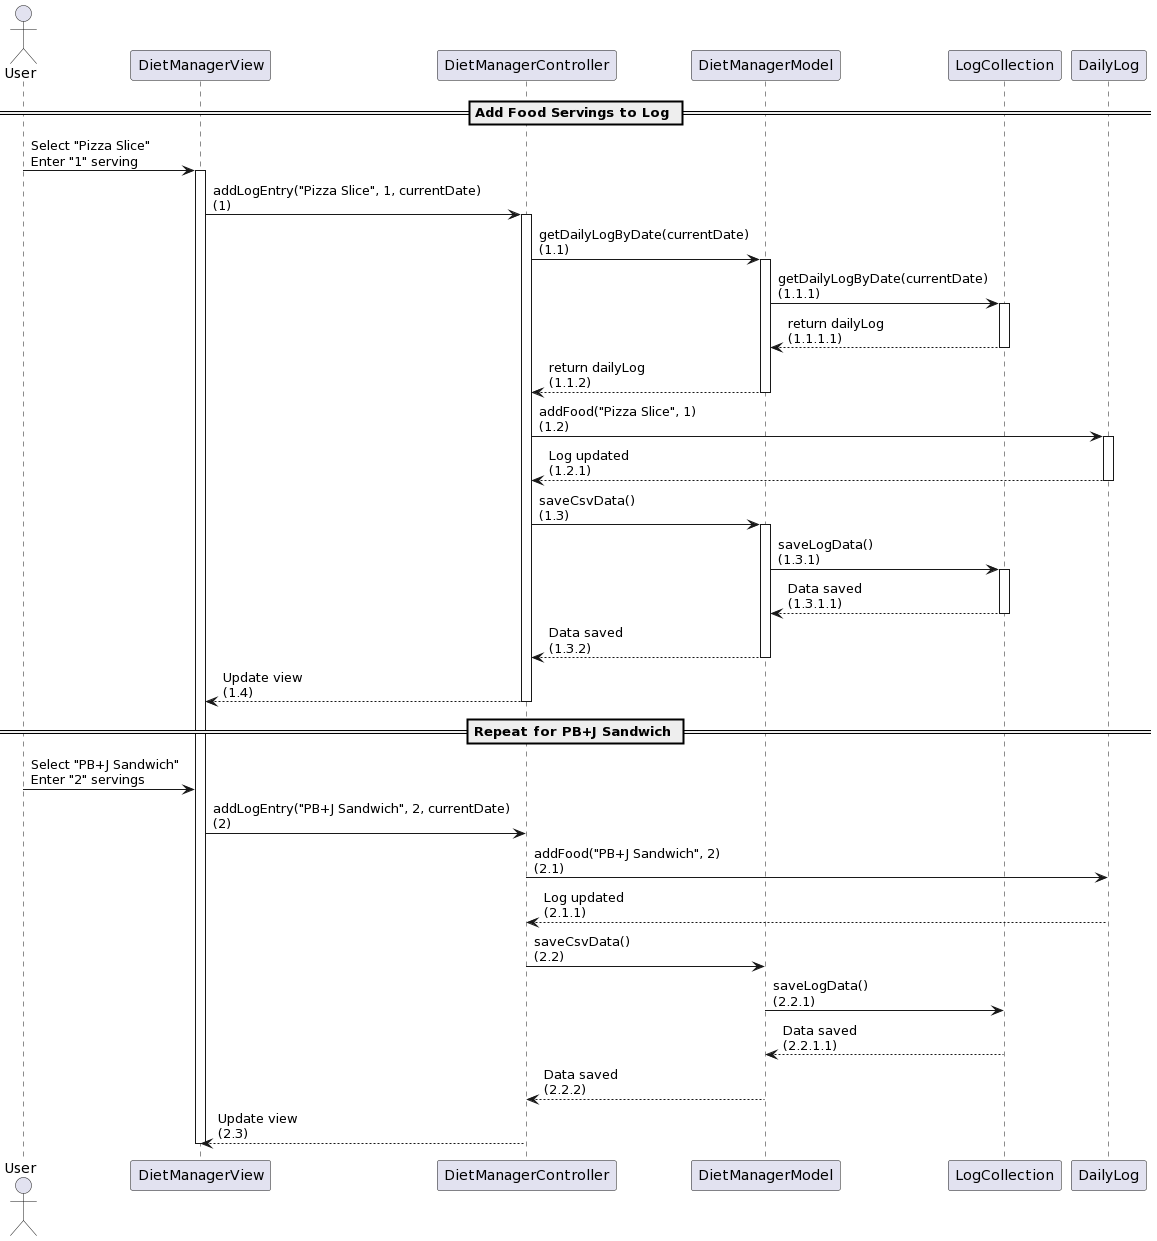

The diagram above was rendered by PlantUML. Its source (embedded in the PNG):
@startuml
actor User as user
participant "DietManagerView" as view
participant "DietManagerController" as controller
participant "DietManagerModel" as model
participant "LogCollection" as logCollection
participant "DailyLog" as dailyLog

== Add Food Servings to Log ==
user -> view : Select "Pizza Slice"\nEnter "1" serving
activate view
view -> controller : addLogEntry("Pizza Slice", 1, currentDate)\n(1)
activate controller

controller -> model : getDailyLogByDate(currentDate)\n(1.1)
activate model
model -> logCollection : getDailyLogByDate(currentDate)\n(1.1.1)
activate logCollection
logCollection --> model : return dailyLog\n(1.1.1.1)
deactivate logCollection
model --> controller : return dailyLog\n(1.1.2)
deactivate model

controller -> dailyLog : addFood("Pizza Slice", 1)\n(1.2)
activate dailyLog
dailyLog --> controller : Log updated\n(1.2.1)
deactivate dailyLog

controller -> model : saveCsvData()\n(1.3)
activate model
model -> logCollection : saveLogData()\n(1.3.1)
activate logCollection
logCollection --> model : Data saved\n(1.3.1.1)
deactivate logCollection
model --> controller : Data saved\n(1.3.2)
deactivate model

controller --> view : Update view\n(1.4)
deactivate controller

== Repeat for PB+J Sandwich ==
user -> view : Select "PB+J Sandwich"\nEnter "2" servings
view -> controller : addLogEntry("PB+J Sandwich", 2, currentDate)\n(2)
controller -> dailyLog : addFood("PB+J Sandwich", 2)\n(2.1)
dailyLog --> controller : Log updated\n(2.1.1)
controller -> model : saveCsvData()\n(2.2)
model -> logCollection : saveLogData()\n(2.2.1)
logCollection --> model : Data saved\n(2.2.1.1)
model --> controller : Data saved\n(2.2.2)
controller --> view : Update view\n(2.3)
deactivate view
@enduml